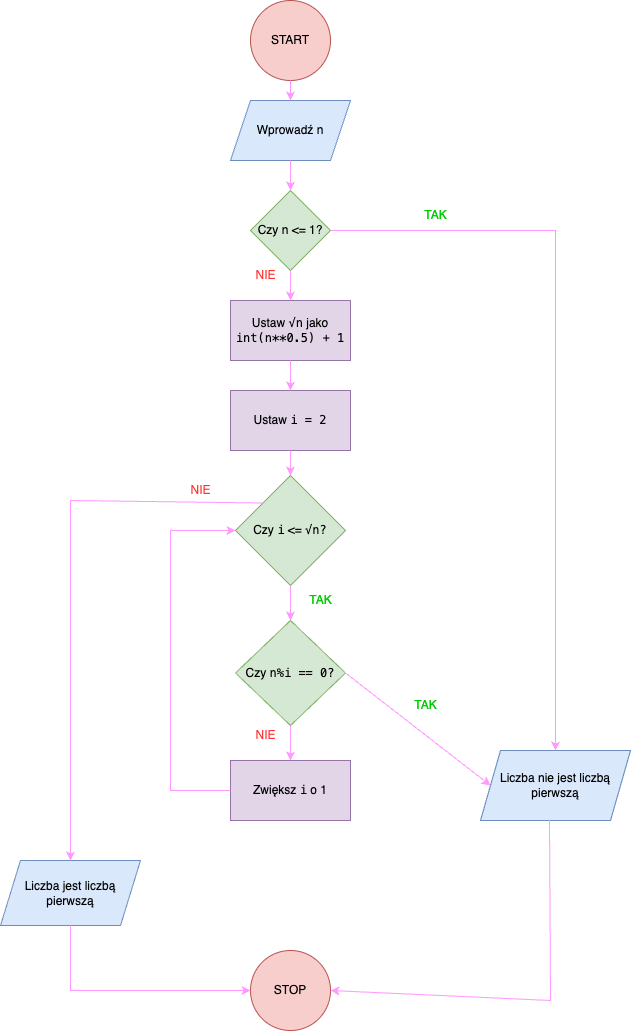

The diagram above was exported from draw.io. Its source (the exported page's mxGraphModel, read from the mxfile embedded in the PNG):
<mxGraphModel dx="985" dy="643" grid="1" gridSize="10" guides="1" tooltips="1" connect="1" arrows="1" fold="1" page="1" pageScale="1" pageWidth="827" pageHeight="1169" background="none" math="0" shadow="0">
  <root>
    <mxCell id="0" />
    <mxCell id="1" parent="0" />
    <mxCell id="G1OPSHayVobpve1aGi-G-1" value="START" style="ellipse;whiteSpace=wrap;html=1;aspect=fixed;fillColor=#f8cecc;strokeColor=#b85450;" vertex="1" parent="1">
      <mxGeometry x="360" width="80" height="80" as="geometry" />
    </mxCell>
    <mxCell id="G1OPSHayVobpve1aGi-G-3" value="Wprowadź n" style="shape=parallelogram;perimeter=parallelogramPerimeter;whiteSpace=wrap;html=1;fixedSize=1;fillColor=#dae8fc;strokeColor=#6c8ebf;" vertex="1" parent="1">
      <mxGeometry x="340" y="100" width="120" height="60" as="geometry" />
    </mxCell>
    <mxCell id="G1OPSHayVobpve1aGi-G-4" value="Czy n &amp;lt;= 1?" style="rhombus;whiteSpace=wrap;html=1;fillColor=#d5e8d4;strokeColor=#82b366;" vertex="1" parent="1">
      <mxGeometry x="360" y="190" width="80" height="80" as="geometry" />
    </mxCell>
    <mxCell id="G1OPSHayVobpve1aGi-G-5" value="Ustaw &lt;code&gt;√n&lt;/code&gt; jako &lt;code&gt;int(n**0.5) + 1&lt;/code&gt;" style="rounded=0;whiteSpace=wrap;html=1;fillColor=#e1d5e7;strokeColor=#9673a6;" vertex="1" parent="1">
      <mxGeometry x="340" y="300" width="120" height="60" as="geometry" />
    </mxCell>
    <mxCell id="G1OPSHayVobpve1aGi-G-6" value="&lt;meta charset=&quot;utf-8&quot;&gt;Ustaw &lt;code&gt;i = 2&lt;/code&gt;" style="rounded=0;whiteSpace=wrap;html=1;fillColor=#e1d5e7;strokeColor=#9673a6;" vertex="1" parent="1">
      <mxGeometry x="340" y="390" width="120" height="60" as="geometry" />
    </mxCell>
    <mxCell id="G1OPSHayVobpve1aGi-G-7" value="Czy &lt;code&gt;i&lt;/code&gt; &amp;lt;= &lt;code&gt;√n?&lt;/code&gt;" style="rhombus;whiteSpace=wrap;html=1;fillColor=#d5e8d4;strokeColor=#82b366;" vertex="1" parent="1">
      <mxGeometry x="345" y="475" width="110" height="110" as="geometry" />
    </mxCell>
    <mxCell id="G1OPSHayVobpve1aGi-G-8" value="Czy &lt;code&gt;n%i == 0?&lt;/code&gt;" style="rhombus;whiteSpace=wrap;html=1;fillColor=#d5e8d4;strokeColor=#82b366;" vertex="1" parent="1">
      <mxGeometry x="345" y="620" width="110" height="105" as="geometry" />
    </mxCell>
    <mxCell id="G1OPSHayVobpve1aGi-G-9" value="Zwiększ &lt;code&gt;i&lt;/code&gt; o 1" style="rounded=0;whiteSpace=wrap;html=1;fillColor=#e1d5e7;strokeColor=#9673a6;" vertex="1" parent="1">
      <mxGeometry x="340" y="760" width="120" height="60" as="geometry" />
    </mxCell>
    <mxCell id="G1OPSHayVobpve1aGi-G-10" value="Liczba jest liczbą pierwszą" style="shape=parallelogram;perimeter=parallelogramPerimeter;whiteSpace=wrap;html=1;fixedSize=1;fillColor=#dae8fc;strokeColor=#6c8ebf;" vertex="1" parent="1">
      <mxGeometry x="110" y="860" width="140" height="65" as="geometry" />
    </mxCell>
    <mxCell id="G1OPSHayVobpve1aGi-G-11" value="Liczba nie jest liczbą pierwszą" style="shape=parallelogram;perimeter=parallelogramPerimeter;whiteSpace=wrap;html=1;fixedSize=1;fillColor=#dae8fc;strokeColor=#6c8ebf;" vertex="1" parent="1">
      <mxGeometry x="590" y="750" width="150" height="70" as="geometry" />
    </mxCell>
    <mxCell id="G1OPSHayVobpve1aGi-G-12" value="STOP" style="ellipse;whiteSpace=wrap;html=1;aspect=fixed;fillColor=#f8cecc;strokeColor=#b85450;" vertex="1" parent="1">
      <mxGeometry x="360" y="950" width="80" height="80" as="geometry" />
    </mxCell>
    <mxCell id="G1OPSHayVobpve1aGi-G-13" value="" style="endArrow=classic;html=1;rounded=0;exitX=1;exitY=0.5;exitDx=0;exitDy=0;entryX=0.5;entryY=0;entryDx=0;entryDy=0;strokeColor=#FF99FF;" edge="1" parent="1" source="G1OPSHayVobpve1aGi-G-4" target="G1OPSHayVobpve1aGi-G-11">
      <mxGeometry width="50" height="50" relative="1" as="geometry">
        <mxPoint x="390" y="470" as="sourcePoint" />
        <mxPoint x="440" y="420" as="targetPoint" />
        <Array as="points">
          <mxPoint x="665" y="230" />
        </Array>
      </mxGeometry>
    </mxCell>
    <mxCell id="G1OPSHayVobpve1aGi-G-14" value="" style="endArrow=classic;html=1;rounded=0;exitX=0.46;exitY=0.986;exitDx=0;exitDy=0;exitPerimeter=0;entryX=1;entryY=0.5;entryDx=0;entryDy=0;strokeColor=#FF99FF;" edge="1" parent="1" source="G1OPSHayVobpve1aGi-G-11" target="G1OPSHayVobpve1aGi-G-12">
      <mxGeometry width="50" height="50" relative="1" as="geometry">
        <mxPoint x="650" y="490" as="sourcePoint" />
        <mxPoint x="700" y="440" as="targetPoint" />
        <Array as="points">
          <mxPoint x="660" y="1000" />
        </Array>
      </mxGeometry>
    </mxCell>
    <mxCell id="G1OPSHayVobpve1aGi-G-15" value="TAK" style="text;align=center;verticalAlign=middle;resizable=0;points=[];autosize=1;strokeColor=none;fillColor=none;fontColor=#00CC00;fontSize=12;html=1;" vertex="1" parent="1">
      <mxGeometry x="520" y="200" width="50" height="30" as="geometry" />
    </mxCell>
    <mxCell id="G1OPSHayVobpve1aGi-G-16" value="" style="endArrow=classic;html=1;rounded=0;exitX=0.5;exitY=1;exitDx=0;exitDy=0;entryX=0.5;entryY=0;entryDx=0;entryDy=0;strokeColor=#FF99FF;" edge="1" parent="1" source="G1OPSHayVobpve1aGi-G-4" target="G1OPSHayVobpve1aGi-G-5">
      <mxGeometry width="50" height="50" relative="1" as="geometry">
        <mxPoint x="350" y="310" as="sourcePoint" />
        <mxPoint x="400" y="260" as="targetPoint" />
      </mxGeometry>
    </mxCell>
    <mxCell id="G1OPSHayVobpve1aGi-G-17" value="" style="endArrow=classic;html=1;rounded=0;exitX=0.5;exitY=1;exitDx=0;exitDy=0;entryX=0.5;entryY=0;entryDx=0;entryDy=0;strokeColor=#FF99FF;" edge="1" parent="1" source="G1OPSHayVobpve1aGi-G-5" target="G1OPSHayVobpve1aGi-G-6">
      <mxGeometry width="50" height="50" relative="1" as="geometry">
        <mxPoint x="480" y="420" as="sourcePoint" />
        <mxPoint x="530" y="370" as="targetPoint" />
      </mxGeometry>
    </mxCell>
    <mxCell id="G1OPSHayVobpve1aGi-G-18" value="" style="endArrow=classic;html=1;rounded=0;exitX=0.5;exitY=1;exitDx=0;exitDy=0;entryX=0.5;entryY=0;entryDx=0;entryDy=0;strokeColor=#FF99FF;" edge="1" parent="1" source="G1OPSHayVobpve1aGi-G-6" target="G1OPSHayVobpve1aGi-G-7">
      <mxGeometry width="50" height="50" relative="1" as="geometry">
        <mxPoint x="270" y="520" as="sourcePoint" />
        <mxPoint x="320" y="470" as="targetPoint" />
      </mxGeometry>
    </mxCell>
    <mxCell id="G1OPSHayVobpve1aGi-G-19" value="" style="endArrow=classic;html=1;rounded=0;exitX=0.5;exitY=1;exitDx=0;exitDy=0;entryX=0.5;entryY=0;entryDx=0;entryDy=0;strokeColor=#FF99FF;" edge="1" parent="1" source="G1OPSHayVobpve1aGi-G-7" target="G1OPSHayVobpve1aGi-G-8">
      <mxGeometry width="50" height="50" relative="1" as="geometry">
        <mxPoint x="520" y="580" as="sourcePoint" />
        <mxPoint x="570" y="530" as="targetPoint" />
        <Array as="points">
          <mxPoint x="400" y="600" />
        </Array>
      </mxGeometry>
    </mxCell>
    <mxCell id="G1OPSHayVobpve1aGi-G-20" value="" style="endArrow=classic;html=1;rounded=0;exitX=1;exitY=0.5;exitDx=0;exitDy=0;entryX=0;entryY=0.5;entryDx=0;entryDy=0;strokeColor=#FF99FF;" edge="1" parent="1" source="G1OPSHayVobpve1aGi-G-8" target="G1OPSHayVobpve1aGi-G-11">
      <mxGeometry width="50" height="50" relative="1" as="geometry">
        <mxPoint x="510" y="710" as="sourcePoint" />
        <mxPoint x="560" y="660" as="targetPoint" />
      </mxGeometry>
    </mxCell>
    <mxCell id="G1OPSHayVobpve1aGi-G-21" value="TAK" style="text;align=center;verticalAlign=middle;resizable=0;points=[];autosize=1;strokeColor=none;fillColor=none;fontColor=#00CC00;fontSize=12;html=1;" vertex="1" parent="1">
      <mxGeometry x="405" y="585" width="50" height="30" as="geometry" />
    </mxCell>
    <mxCell id="G1OPSHayVobpve1aGi-G-22" value="TAK" style="text;align=center;verticalAlign=middle;resizable=0;points=[];autosize=1;strokeColor=none;fillColor=none;fontColor=#00CC00;fontSize=12;html=1;" vertex="1" parent="1">
      <mxGeometry x="510" y="690" width="50" height="30" as="geometry" />
    </mxCell>
    <mxCell id="G1OPSHayVobpve1aGi-G-23" value="" style="endArrow=classic;html=1;rounded=0;exitX=0.5;exitY=1;exitDx=0;exitDy=0;entryX=0.5;entryY=0;entryDx=0;entryDy=0;strokeColor=#FF99FF;" edge="1" parent="1" source="G1OPSHayVobpve1aGi-G-8" target="G1OPSHayVobpve1aGi-G-9">
      <mxGeometry width="50" height="50" relative="1" as="geometry">
        <mxPoint x="240" y="690" as="sourcePoint" />
        <mxPoint x="290" y="640" as="targetPoint" />
      </mxGeometry>
    </mxCell>
    <mxCell id="G1OPSHayVobpve1aGi-G-24" value="" style="endArrow=classic;html=1;rounded=0;exitX=0;exitY=0.5;exitDx=0;exitDy=0;entryX=0;entryY=0.5;entryDx=0;entryDy=0;strokeColor=#FF99FF;" edge="1" parent="1" source="G1OPSHayVobpve1aGi-G-9" target="G1OPSHayVobpve1aGi-G-7">
      <mxGeometry width="50" height="50" relative="1" as="geometry">
        <mxPoint x="270" y="720" as="sourcePoint" />
        <mxPoint x="280" y="530" as="targetPoint" />
        <Array as="points">
          <mxPoint x="280" y="790" />
          <mxPoint x="280" y="530" />
        </Array>
      </mxGeometry>
    </mxCell>
    <mxCell id="G1OPSHayVobpve1aGi-G-25" value="&lt;font color=&quot;#ff3333&quot;&gt;NIE&lt;/font&gt;" style="text;align=center;verticalAlign=middle;resizable=0;points=[];autosize=1;strokeColor=none;fillColor=none;fontColor=#00CC00;fontSize=12;html=1;" vertex="1" parent="1">
      <mxGeometry x="355" y="720" width="40" height="30" as="geometry" />
    </mxCell>
    <mxCell id="G1OPSHayVobpve1aGi-G-26" value="&lt;font color=&quot;#ff3333&quot;&gt;NIE&lt;/font&gt;" style="text;align=center;verticalAlign=middle;resizable=0;points=[];autosize=1;strokeColor=none;fillColor=none;fontColor=#00CC00;fontSize=12;html=1;" vertex="1" parent="1">
      <mxGeometry x="355" y="260" width="40" height="30" as="geometry" />
    </mxCell>
    <mxCell id="G1OPSHayVobpve1aGi-G-28" value="" style="endArrow=classic;html=1;rounded=0;exitX=0.5;exitY=1;exitDx=0;exitDy=0;entryX=0.5;entryY=0;entryDx=0;entryDy=0;strokeColor=#FF99FF;" edge="1" parent="1" source="G1OPSHayVobpve1aGi-G-3" target="G1OPSHayVobpve1aGi-G-4">
      <mxGeometry width="50" height="50" relative="1" as="geometry">
        <mxPoint x="260" y="200" as="sourcePoint" />
        <mxPoint x="310" y="150" as="targetPoint" />
      </mxGeometry>
    </mxCell>
    <mxCell id="G1OPSHayVobpve1aGi-G-29" value="" style="endArrow=classic;html=1;rounded=0;exitX=0;exitY=0;exitDx=0;exitDy=0;entryX=0.5;entryY=0;entryDx=0;entryDy=0;strokeColor=#FF99FF;" edge="1" parent="1" source="G1OPSHayVobpve1aGi-G-7" target="G1OPSHayVobpve1aGi-G-10">
      <mxGeometry width="50" height="50" relative="1" as="geometry">
        <mxPoint x="480" y="790" as="sourcePoint" />
        <mxPoint x="530" y="740" as="targetPoint" />
        <Array as="points">
          <mxPoint x="180" y="500" />
        </Array>
      </mxGeometry>
    </mxCell>
    <mxCell id="G1OPSHayVobpve1aGi-G-32" value="" style="endArrow=classic;html=1;rounded=0;exitX=0.5;exitY=1;exitDx=0;exitDy=0;entryX=0;entryY=0.5;entryDx=0;entryDy=0;strokeColor=#FF99FF;" edge="1" parent="1" source="G1OPSHayVobpve1aGi-G-10" target="G1OPSHayVobpve1aGi-G-12">
      <mxGeometry width="50" height="50" relative="1" as="geometry">
        <mxPoint x="480" y="790" as="sourcePoint" />
        <mxPoint x="530" y="740" as="targetPoint" />
        <Array as="points">
          <mxPoint x="180" y="990" />
        </Array>
      </mxGeometry>
    </mxCell>
    <mxCell id="G1OPSHayVobpve1aGi-G-33" value="&lt;font color=&quot;#ff3333&quot;&gt;NIE&lt;/font&gt;" style="text;align=center;verticalAlign=middle;resizable=0;points=[];autosize=1;strokeColor=none;fillColor=none;fontColor=#00CC00;fontSize=12;html=1;" vertex="1" parent="1">
      <mxGeometry x="290" y="475" width="40" height="30" as="geometry" />
    </mxCell>
    <mxCell id="G1OPSHayVobpve1aGi-G-38" value="" style="endArrow=classic;html=1;rounded=0;exitX=0.5;exitY=1;exitDx=0;exitDy=0;entryX=0.5;entryY=0;entryDx=0;entryDy=0;strokeColor=#FF99FF;" edge="1" parent="1" source="G1OPSHayVobpve1aGi-G-1" target="G1OPSHayVobpve1aGi-G-3">
      <mxGeometry width="50" height="50" relative="1" as="geometry">
        <mxPoint x="280" y="110" as="sourcePoint" />
        <mxPoint x="330" y="60" as="targetPoint" />
      </mxGeometry>
    </mxCell>
  </root>
</mxGraphModel>